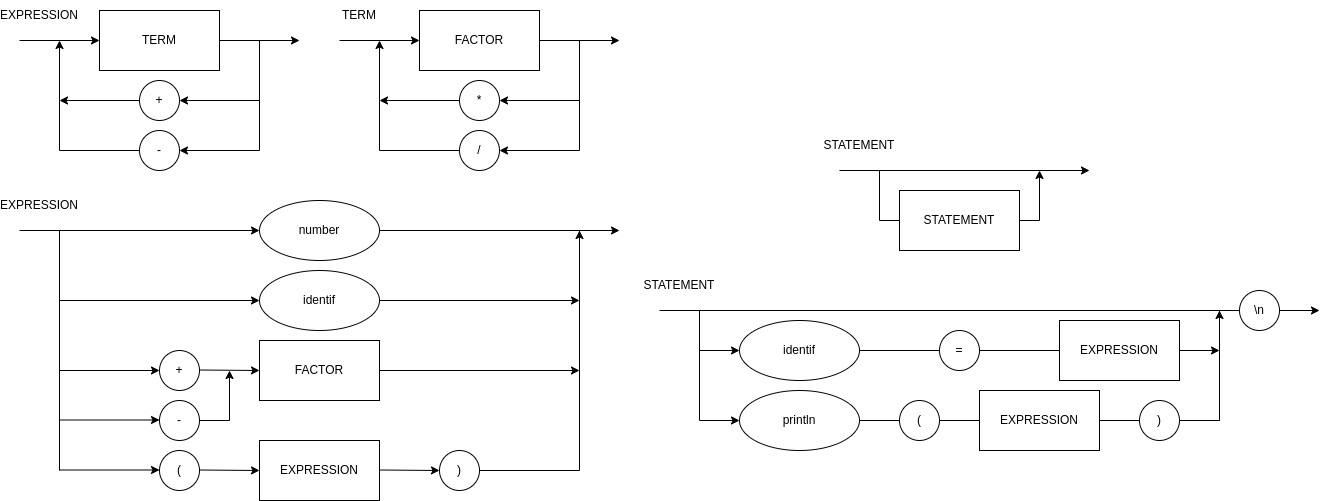

The diagram above was exported from draw.io. Its source (the exported page's mxGraphModel, read from the mxfile embedded in the PNG):
<mxGraphModel dx="1399" dy="394" grid="1" gridSize="10" guides="1" tooltips="1" connect="1" arrows="1" fold="1" page="0" pageScale="1" pageWidth="850" pageHeight="1100" background="#ffffff" math="0" shadow="0">
  <root>
    <mxCell id="0" />
    <mxCell id="1" parent="0" />
    <mxCell id="154" value="" style="endArrow=none;html=1;strokeColor=#000000;fontColor=#000000;" parent="1" edge="1">
      <mxGeometry width="50" height="50" relative="1" as="geometry">
        <mxPoint x="860" y="390" as="sourcePoint" />
        <mxPoint x="1020" y="390" as="targetPoint" />
      </mxGeometry>
    </mxCell>
    <mxCell id="132" value="" style="endArrow=none;html=1;strokeColor=#000000;exitX=1;exitY=0.5;exitDx=0;exitDy=0;startArrow=none;" parent="1" source="126" edge="1">
      <mxGeometry width="50" height="50" relative="1" as="geometry">
        <mxPoint x="921" y="604" as="sourcePoint" />
        <mxPoint x="1200" y="590" as="targetPoint" />
      </mxGeometry>
    </mxCell>
    <mxCell id="2" value="TERM" style="rounded=0;whiteSpace=wrap;html=1;fillColor=#FFFFFF;strokeColor=#000000;fontColor=#000000;" parent="1" vertex="1">
      <mxGeometry x="80" y="180" width="120" height="60" as="geometry" />
    </mxCell>
    <mxCell id="3" value="" style="endArrow=classic;html=1;entryX=0;entryY=0.5;entryDx=0;entryDy=0;strokeColor=#000000;" parent="1" target="2" edge="1">
      <mxGeometry width="50" height="50" relative="1" as="geometry">
        <mxPoint y="210" as="sourcePoint" />
        <mxPoint x="19" y="228" as="targetPoint" />
      </mxGeometry>
    </mxCell>
    <mxCell id="5" value="" style="endArrow=classic;html=1;strokeColor=#000000;" parent="1" edge="1">
      <mxGeometry width="50" height="50" relative="1" as="geometry">
        <mxPoint x="200" y="210" as="sourcePoint" />
        <mxPoint x="280" y="210" as="targetPoint" />
      </mxGeometry>
    </mxCell>
    <mxCell id="6" value="+" style="ellipse;whiteSpace=wrap;html=1;aspect=fixed;strokeColor=#000000;fontColor=#000000;fillColor=#FFFFFF;" parent="1" vertex="1">
      <mxGeometry x="120" y="250" width="40" height="40" as="geometry" />
    </mxCell>
    <mxCell id="7" value="-" style="ellipse;whiteSpace=wrap;html=1;aspect=fixed;strokeColor=#000000;fontColor=#000000;fillColor=#FFFFFF;" parent="1" vertex="1">
      <mxGeometry x="120" y="300" width="40" height="40" as="geometry" />
    </mxCell>
    <mxCell id="9" value="" style="endArrow=classic;html=1;strokeColor=#000000;entryX=1;entryY=0.5;entryDx=0;entryDy=0;" parent="1" target="6" edge="1">
      <mxGeometry width="50" height="50" relative="1" as="geometry">
        <mxPoint x="240" y="270" as="sourcePoint" />
        <mxPoint x="290" y="220" as="targetPoint" />
      </mxGeometry>
    </mxCell>
    <mxCell id="10" value="" style="endArrow=classic;html=1;strokeColor=#000000;exitX=0;exitY=0.5;exitDx=0;exitDy=0;" parent="1" source="6" edge="1">
      <mxGeometry width="50" height="50" relative="1" as="geometry">
        <mxPoint x="120" y="279.5" as="sourcePoint" />
        <mxPoint x="40" y="270" as="targetPoint" />
      </mxGeometry>
    </mxCell>
    <mxCell id="11" value="" style="endArrow=classic;html=1;strokeColor=#000000;entryX=1;entryY=0.5;entryDx=0;entryDy=0;" parent="1" target="7" edge="1">
      <mxGeometry width="50" height="50" relative="1" as="geometry">
        <mxPoint x="240" y="320" as="sourcePoint" />
        <mxPoint x="160" y="339.5" as="targetPoint" />
      </mxGeometry>
    </mxCell>
    <mxCell id="12" value="" style="endArrow=none;html=1;strokeColor=#000000;fontColor=#000000;" parent="1" edge="1">
      <mxGeometry width="50" height="50" relative="1" as="geometry">
        <mxPoint x="240" y="320" as="sourcePoint" />
        <mxPoint x="240" y="210" as="targetPoint" />
      </mxGeometry>
    </mxCell>
    <mxCell id="14" value="" style="endArrow=none;html=1;strokeColor=#000000;fontColor=#000000;entryX=0;entryY=0.5;entryDx=0;entryDy=0;" parent="1" target="7" edge="1">
      <mxGeometry width="50" height="50" relative="1" as="geometry">
        <mxPoint x="40" y="320" as="sourcePoint" />
        <mxPoint x="260" y="230" as="targetPoint" />
      </mxGeometry>
    </mxCell>
    <mxCell id="15" value="EXPRESSION" style="text;html=1;strokeColor=none;fillColor=none;align=center;verticalAlign=middle;whiteSpace=wrap;rounded=0;fontColor=#000000;" parent="1" vertex="1">
      <mxGeometry x="-10" y="170" width="60" height="30" as="geometry" />
    </mxCell>
    <mxCell id="16" value="" style="endArrow=classic;html=1;strokeColor=#000000;" parent="1" edge="1">
      <mxGeometry width="50" height="50" relative="1" as="geometry">
        <mxPoint x="40" y="320" as="sourcePoint" />
        <mxPoint x="40" y="210" as="targetPoint" />
      </mxGeometry>
    </mxCell>
    <mxCell id="17" value="FACTOR" style="rounded=0;whiteSpace=wrap;html=1;fillColor=#FFFFFF;strokeColor=#000000;fontColor=#000000;" parent="1" vertex="1">
      <mxGeometry x="400" y="180" width="120" height="60" as="geometry" />
    </mxCell>
    <mxCell id="18" value="" style="endArrow=classic;html=1;entryX=0;entryY=0.5;entryDx=0;entryDy=0;strokeColor=#000000;" parent="1" target="17" edge="1">
      <mxGeometry width="50" height="50" relative="1" as="geometry">
        <mxPoint x="320" y="210" as="sourcePoint" />
        <mxPoint x="339" y="228" as="targetPoint" />
      </mxGeometry>
    </mxCell>
    <mxCell id="19" value="" style="endArrow=classic;html=1;strokeColor=#000000;" parent="1" edge="1">
      <mxGeometry width="50" height="50" relative="1" as="geometry">
        <mxPoint x="520" y="210" as="sourcePoint" />
        <mxPoint x="600" y="210" as="targetPoint" />
      </mxGeometry>
    </mxCell>
    <mxCell id="20" value="*" style="ellipse;whiteSpace=wrap;html=1;aspect=fixed;strokeColor=#000000;fontColor=#000000;fillColor=#FFFFFF;" parent="1" vertex="1">
      <mxGeometry x="440" y="250" width="40" height="40" as="geometry" />
    </mxCell>
    <mxCell id="21" value="/" style="ellipse;whiteSpace=wrap;html=1;aspect=fixed;strokeColor=#000000;fontColor=#000000;fillColor=#FFFFFF;" parent="1" vertex="1">
      <mxGeometry x="440" y="300" width="40" height="40" as="geometry" />
    </mxCell>
    <mxCell id="22" value="" style="endArrow=classic;html=1;strokeColor=#000000;entryX=1;entryY=0.5;entryDx=0;entryDy=0;" parent="1" target="20" edge="1">
      <mxGeometry width="50" height="50" relative="1" as="geometry">
        <mxPoint x="560" y="270" as="sourcePoint" />
        <mxPoint x="610" y="220" as="targetPoint" />
      </mxGeometry>
    </mxCell>
    <mxCell id="23" value="" style="endArrow=classic;html=1;strokeColor=#000000;exitX=0;exitY=0.5;exitDx=0;exitDy=0;" parent="1" source="20" edge="1">
      <mxGeometry width="50" height="50" relative="1" as="geometry">
        <mxPoint x="440" y="279.5" as="sourcePoint" />
        <mxPoint x="360" y="270" as="targetPoint" />
      </mxGeometry>
    </mxCell>
    <mxCell id="24" value="" style="endArrow=classic;html=1;strokeColor=#000000;entryX=1;entryY=0.5;entryDx=0;entryDy=0;" parent="1" target="21" edge="1">
      <mxGeometry width="50" height="50" relative="1" as="geometry">
        <mxPoint x="560" y="320" as="sourcePoint" />
        <mxPoint x="480" y="339.5" as="targetPoint" />
      </mxGeometry>
    </mxCell>
    <mxCell id="25" value="" style="endArrow=none;html=1;strokeColor=#000000;fontColor=#000000;" parent="1" edge="1">
      <mxGeometry width="50" height="50" relative="1" as="geometry">
        <mxPoint x="560" y="320" as="sourcePoint" />
        <mxPoint x="560" y="210" as="targetPoint" />
      </mxGeometry>
    </mxCell>
    <mxCell id="26" value="" style="endArrow=none;html=1;strokeColor=#000000;fontColor=#000000;entryX=0;entryY=0.5;entryDx=0;entryDy=0;" parent="1" target="21" edge="1">
      <mxGeometry width="50" height="50" relative="1" as="geometry">
        <mxPoint x="360" y="320" as="sourcePoint" />
        <mxPoint x="580" y="230" as="targetPoint" />
      </mxGeometry>
    </mxCell>
    <mxCell id="27" value="TERM" style="text;html=1;strokeColor=none;fillColor=none;align=center;verticalAlign=middle;whiteSpace=wrap;rounded=0;fontColor=#000000;" parent="1" vertex="1">
      <mxGeometry x="310" y="170" width="60" height="30" as="geometry" />
    </mxCell>
    <mxCell id="28" value="" style="endArrow=classic;html=1;strokeColor=#000000;" parent="1" edge="1">
      <mxGeometry width="50" height="50" relative="1" as="geometry">
        <mxPoint x="360" y="320" as="sourcePoint" />
        <mxPoint x="360" y="210" as="targetPoint" />
      </mxGeometry>
    </mxCell>
    <mxCell id="42" value="" style="endArrow=classic;html=1;strokeColor=#000000;entryX=0;entryY=0.5;entryDx=0;entryDy=0;" parent="1" target="67" edge="1">
      <mxGeometry width="50" height="50" relative="1" as="geometry">
        <mxPoint y="400" as="sourcePoint" />
        <mxPoint x="70" y="400" as="targetPoint" />
      </mxGeometry>
    </mxCell>
    <mxCell id="49" value="" style="endArrow=none;html=1;strokeColor=#000000;fontColor=#000000;" parent="1" edge="1">
      <mxGeometry width="50" height="50" relative="1" as="geometry">
        <mxPoint x="40" y="640" as="sourcePoint" />
        <mxPoint x="40" y="400" as="targetPoint" />
      </mxGeometry>
    </mxCell>
    <mxCell id="51" value="EXPRESSION" style="text;html=1;strokeColor=none;fillColor=none;align=center;verticalAlign=middle;whiteSpace=wrap;rounded=0;fontColor=#000000;" parent="1" vertex="1">
      <mxGeometry x="-10" y="360" width="60" height="30" as="geometry" />
    </mxCell>
    <mxCell id="53" value="FACTOR" style="rounded=0;whiteSpace=wrap;html=1;fillColor=#FFFFFF;strokeColor=#000000;fontColor=#000000;" parent="1" vertex="1">
      <mxGeometry x="240" y="510" width="120" height="60" as="geometry" />
    </mxCell>
    <mxCell id="55" value="" style="endArrow=classic;html=1;strokeColor=#000000;exitX=1;exitY=0.5;exitDx=0;exitDy=0;" parent="1" source="67" edge="1">
      <mxGeometry width="50" height="50" relative="1" as="geometry">
        <mxPoint x="520" y="400" as="sourcePoint" />
        <mxPoint x="600" y="400" as="targetPoint" />
      </mxGeometry>
    </mxCell>
    <mxCell id="61" value="" style="endArrow=none;html=1;strokeColor=#000000;fontColor=#000000;" parent="1" edge="1">
      <mxGeometry width="50" height="50" relative="1" as="geometry">
        <mxPoint x="560" y="510" as="sourcePoint" />
        <mxPoint x="560" y="400" as="targetPoint" />
      </mxGeometry>
    </mxCell>
    <mxCell id="65" value="" style="endArrow=classic;html=1;strokeColor=#000000;" parent="1" edge="1">
      <mxGeometry width="50" height="50" relative="1" as="geometry">
        <mxPoint x="560" y="640" as="sourcePoint" />
        <mxPoint x="560" y="400" as="targetPoint" />
      </mxGeometry>
    </mxCell>
    <mxCell id="67" value="number" style="ellipse;whiteSpace=wrap;html=1;strokeColor=#000000;fontColor=#000000;fillColor=#FFFFFF;" parent="1" vertex="1">
      <mxGeometry x="240" y="370" width="120" height="60" as="geometry" />
    </mxCell>
    <mxCell id="70" value="+" style="ellipse;whiteSpace=wrap;html=1;aspect=fixed;strokeColor=#000000;fontColor=#000000;fillColor=#FFFFFF;" parent="1" vertex="1">
      <mxGeometry x="140" y="520" width="40" height="40" as="geometry" />
    </mxCell>
    <mxCell id="71" value="-" style="ellipse;whiteSpace=wrap;html=1;aspect=fixed;strokeColor=#000000;fontColor=#000000;fillColor=#FFFFFF;" parent="1" vertex="1">
      <mxGeometry x="140" y="570" width="40" height="40" as="geometry" />
    </mxCell>
    <mxCell id="72" value="" style="endArrow=classic;html=1;strokeColor=#000000;entryX=0;entryY=0.5;entryDx=0;entryDy=0;" parent="1" target="70" edge="1">
      <mxGeometry width="50" height="50" relative="1" as="geometry">
        <mxPoint x="40" y="540" as="sourcePoint" />
        <mxPoint x="50" y="350" as="targetPoint" />
      </mxGeometry>
    </mxCell>
    <mxCell id="73" value="" style="endArrow=classic;html=1;strokeColor=#000000;entryX=0;entryY=0.5;entryDx=0;entryDy=0;" parent="1" edge="1">
      <mxGeometry width="50" height="50" relative="1" as="geometry">
        <mxPoint x="40" y="589.5" as="sourcePoint" />
        <mxPoint x="140" y="589.5" as="targetPoint" />
      </mxGeometry>
    </mxCell>
    <mxCell id="75" value="" style="endArrow=classic;html=1;strokeColor=#000000;" parent="1" edge="1">
      <mxGeometry width="50" height="50" relative="1" as="geometry">
        <mxPoint x="180" y="539.5" as="sourcePoint" />
        <mxPoint x="240" y="540" as="targetPoint" />
      </mxGeometry>
    </mxCell>
    <mxCell id="76" value="" style="endArrow=classic;html=1;strokeColor=#000000;" parent="1" edge="1">
      <mxGeometry width="50" height="50" relative="1" as="geometry">
        <mxPoint x="210" y="590" as="sourcePoint" />
        <mxPoint x="210" y="540" as="targetPoint" />
      </mxGeometry>
    </mxCell>
    <mxCell id="77" value="" style="endArrow=none;html=1;strokeColor=#000000;fontColor=#000000;exitX=1;exitY=0.5;exitDx=0;exitDy=0;" parent="1" source="71" edge="1">
      <mxGeometry width="50" height="50" relative="1" as="geometry">
        <mxPoint x="250" y="400" as="sourcePoint" />
        <mxPoint x="210" y="590" as="targetPoint" />
      </mxGeometry>
    </mxCell>
    <mxCell id="78" value="" style="endArrow=classic;html=1;strokeColor=#000000;exitX=1;exitY=0.5;exitDx=0;exitDy=0;" parent="1" source="53" edge="1">
      <mxGeometry width="50" height="50" relative="1" as="geometry">
        <mxPoint x="370" y="480" as="sourcePoint" />
        <mxPoint x="560" y="540" as="targetPoint" />
      </mxGeometry>
    </mxCell>
    <mxCell id="79" value="(" style="ellipse;whiteSpace=wrap;html=1;aspect=fixed;strokeColor=#000000;fontColor=#000000;fillColor=#FFFFFF;" parent="1" vertex="1">
      <mxGeometry x="140" y="620" width="40" height="40" as="geometry" />
    </mxCell>
    <mxCell id="81" value="" style="endArrow=classic;html=1;strokeColor=#000000;entryX=0;entryY=0.5;entryDx=0;entryDy=0;" parent="1" edge="1">
      <mxGeometry width="50" height="50" relative="1" as="geometry">
        <mxPoint x="40" y="639.5" as="sourcePoint" />
        <mxPoint x="140" y="639.5" as="targetPoint" />
      </mxGeometry>
    </mxCell>
    <mxCell id="82" value="EXPRESSION" style="rounded=0;whiteSpace=wrap;html=1;fillColor=#FFFFFF;strokeColor=#000000;fontColor=#000000;" parent="1" vertex="1">
      <mxGeometry x="240" y="610" width="120" height="60" as="geometry" />
    </mxCell>
    <mxCell id="84" value="" style="endArrow=classic;html=1;strokeColor=#000000;" parent="1" edge="1">
      <mxGeometry width="50" height="50" relative="1" as="geometry">
        <mxPoint x="180" y="639.5" as="sourcePoint" />
        <mxPoint x="240" y="640" as="targetPoint" />
      </mxGeometry>
    </mxCell>
    <mxCell id="85" value="" style="endArrow=classic;html=1;strokeColor=#000000;" parent="1" edge="1">
      <mxGeometry width="50" height="50" relative="1" as="geometry">
        <mxPoint x="360" y="639.5" as="sourcePoint" />
        <mxPoint x="420" y="640" as="targetPoint" />
      </mxGeometry>
    </mxCell>
    <mxCell id="86" value=")" style="ellipse;whiteSpace=wrap;html=1;aspect=fixed;strokeColor=#000000;fontColor=#000000;fillColor=#FFFFFF;" parent="1" vertex="1">
      <mxGeometry x="420" y="620" width="40" height="40" as="geometry" />
    </mxCell>
    <mxCell id="87" value="" style="endArrow=none;html=1;strokeColor=#000000;fontColor=#000000;exitX=1;exitY=0.5;exitDx=0;exitDy=0;" parent="1" source="86" edge="1">
      <mxGeometry width="50" height="50" relative="1" as="geometry">
        <mxPoint x="570" y="390" as="sourcePoint" />
        <mxPoint x="560" y="640" as="targetPoint" />
      </mxGeometry>
    </mxCell>
    <mxCell id="88" value="identif" style="ellipse;whiteSpace=wrap;html=1;strokeColor=#000000;fontColor=#000000;fillColor=#FFFFFF;" parent="1" vertex="1">
      <mxGeometry x="240" y="440" width="120" height="60" as="geometry" />
    </mxCell>
    <mxCell id="89" value="" style="endArrow=classic;html=1;strokeColor=#000000;exitX=1;exitY=0.5;exitDx=0;exitDy=0;" parent="1" source="88" edge="1">
      <mxGeometry width="50" height="50" relative="1" as="geometry">
        <mxPoint x="370" y="410" as="sourcePoint" />
        <mxPoint x="560" y="470" as="targetPoint" />
      </mxGeometry>
    </mxCell>
    <mxCell id="90" value="" style="endArrow=classic;html=1;strokeColor=#000000;entryX=0;entryY=0.5;entryDx=0;entryDy=0;" parent="1" target="88" edge="1">
      <mxGeometry width="50" height="50" relative="1" as="geometry">
        <mxPoint x="40" y="470" as="sourcePoint" />
        <mxPoint x="620" y="420" as="targetPoint" />
      </mxGeometry>
    </mxCell>
    <mxCell id="91" value="" style="endArrow=classic;html=1;strokeColor=#000000;" parent="1" edge="1">
      <mxGeometry width="50" height="50" relative="1" as="geometry">
        <mxPoint x="640" y="480" as="sourcePoint" />
        <mxPoint x="1300" y="480" as="targetPoint" />
      </mxGeometry>
    </mxCell>
    <mxCell id="92" value="" style="endArrow=none;html=1;strokeColor=#000000;fontColor=#000000;" parent="1" edge="1">
      <mxGeometry width="50" height="50" relative="1" as="geometry">
        <mxPoint x="680" y="590" as="sourcePoint" />
        <mxPoint x="680" y="480" as="targetPoint" />
      </mxGeometry>
    </mxCell>
    <mxCell id="93" value="STATEMENT" style="text;html=1;strokeColor=none;fillColor=none;align=center;verticalAlign=middle;whiteSpace=wrap;rounded=0;fontColor=#000000;" parent="1" vertex="1">
      <mxGeometry x="630" y="440" width="60" height="30" as="geometry" />
    </mxCell>
    <mxCell id="96" value="" style="endArrow=none;html=1;strokeColor=#000000;fontColor=#000000;" parent="1" edge="1">
      <mxGeometry width="50" height="50" relative="1" as="geometry">
        <mxPoint x="1200" y="590" as="sourcePoint" />
        <mxPoint x="1200" y="480" as="targetPoint" />
      </mxGeometry>
    </mxCell>
    <mxCell id="97" value="" style="endArrow=classic;html=1;strokeColor=#000000;" parent="1" edge="1">
      <mxGeometry width="50" height="50" relative="1" as="geometry">
        <mxPoint x="1200" y="590" as="sourcePoint" />
        <mxPoint x="1200" y="480" as="targetPoint" />
      </mxGeometry>
    </mxCell>
    <mxCell id="114" value="identif" style="ellipse;whiteSpace=wrap;html=1;strokeColor=#000000;fontColor=#000000;fillColor=#FFFFFF;" parent="1" vertex="1">
      <mxGeometry x="720" y="490" width="120" height="60" as="geometry" />
    </mxCell>
    <mxCell id="115" value="" style="endArrow=classic;html=1;strokeColor=#000000;exitX=1;exitY=0.5;exitDx=0;exitDy=0;startArrow=none;" parent="1" source="119" edge="1">
      <mxGeometry width="50" height="50" relative="1" as="geometry">
        <mxPoint x="1010" y="460" as="sourcePoint" />
        <mxPoint x="1200" y="520" as="targetPoint" />
      </mxGeometry>
    </mxCell>
    <mxCell id="116" value="" style="endArrow=classic;html=1;strokeColor=#000000;entryX=0;entryY=0.5;entryDx=0;entryDy=0;" parent="1" target="114" edge="1">
      <mxGeometry width="50" height="50" relative="1" as="geometry">
        <mxPoint x="680" y="520" as="sourcePoint" />
        <mxPoint x="1260" y="470" as="targetPoint" />
      </mxGeometry>
    </mxCell>
    <mxCell id="118" value="" style="endArrow=none;html=1;strokeColor=#000000;exitX=1;exitY=0.5;exitDx=0;exitDy=0;" parent="1" source="114" target="117" edge="1">
      <mxGeometry width="50" height="50" relative="1" as="geometry">
        <mxPoint x="840" y="520" as="sourcePoint" />
        <mxPoint x="1200" y="520" as="targetPoint" />
      </mxGeometry>
    </mxCell>
    <mxCell id="117" value="=" style="ellipse;whiteSpace=wrap;html=1;aspect=fixed;strokeColor=#000000;fontColor=#000000;fillColor=#FFFFFF;" parent="1" vertex="1">
      <mxGeometry x="920" y="500" width="40" height="40" as="geometry" />
    </mxCell>
    <mxCell id="120" value="" style="endArrow=none;html=1;strokeColor=#000000;exitX=1;exitY=0.5;exitDx=0;exitDy=0;startArrow=none;" parent="1" source="117" target="119" edge="1">
      <mxGeometry width="50" height="50" relative="1" as="geometry">
        <mxPoint x="920" y="520" as="sourcePoint" />
        <mxPoint x="1200" y="520" as="targetPoint" />
      </mxGeometry>
    </mxCell>
    <mxCell id="119" value="EXPRESSION" style="rounded=0;whiteSpace=wrap;html=1;fillColor=#FFFFFF;strokeColor=#000000;fontColor=#000000;" parent="1" vertex="1">
      <mxGeometry x="1040" y="490" width="120" height="60" as="geometry" />
    </mxCell>
    <mxCell id="121" value="println" style="ellipse;whiteSpace=wrap;html=1;strokeColor=#000000;fontColor=#000000;fillColor=#FFFFFF;" parent="1" vertex="1">
      <mxGeometry x="720" y="560" width="120" height="60" as="geometry" />
    </mxCell>
    <mxCell id="122" value="" style="endArrow=classic;html=1;strokeColor=#000000;entryX=0;entryY=0.5;entryDx=0;entryDy=0;" parent="1" target="121" edge="1">
      <mxGeometry width="50" height="50" relative="1" as="geometry">
        <mxPoint x="680" y="590" as="sourcePoint" />
        <mxPoint x="1260" y="540" as="targetPoint" />
      </mxGeometry>
    </mxCell>
    <mxCell id="123" value="" style="endArrow=none;html=1;strokeColor=#000000;exitX=1;exitY=0.5;exitDx=0;exitDy=0;" parent="1" source="121" target="124" edge="1">
      <mxGeometry width="50" height="50" relative="1" as="geometry">
        <mxPoint x="840" y="590" as="sourcePoint" />
        <mxPoint x="1200" y="590" as="targetPoint" />
      </mxGeometry>
    </mxCell>
    <mxCell id="124" value="(" style="ellipse;whiteSpace=wrap;html=1;aspect=fixed;strokeColor=#000000;fontColor=#000000;fillColor=#FFFFFF;" parent="1" vertex="1">
      <mxGeometry x="880" y="570" width="40" height="40" as="geometry" />
    </mxCell>
    <mxCell id="125" value="" style="endArrow=none;html=1;strokeColor=#000000;exitX=1;exitY=0.5;exitDx=0;exitDy=0;startArrow=none;" parent="1" source="124" target="126" edge="1">
      <mxGeometry width="50" height="50" relative="1" as="geometry">
        <mxPoint x="920" y="590" as="sourcePoint" />
        <mxPoint x="1200" y="590" as="targetPoint" />
      </mxGeometry>
    </mxCell>
    <mxCell id="126" value="EXPRESSION" style="rounded=0;whiteSpace=wrap;html=1;fillColor=#FFFFFF;strokeColor=#000000;fontColor=#000000;" parent="1" vertex="1">
      <mxGeometry x="960" y="560" width="120" height="60" as="geometry" />
    </mxCell>
    <mxCell id="130" value=")" style="ellipse;whiteSpace=wrap;html=1;aspect=fixed;strokeColor=#000000;fontColor=#000000;fillColor=#FFFFFF;" parent="1" vertex="1">
      <mxGeometry x="1120" y="570" width="40" height="40" as="geometry" />
    </mxCell>
    <mxCell id="134" value="" style="endArrow=classic;html=1;strokeColor=#000000;" parent="1" edge="1">
      <mxGeometry width="50" height="50" relative="1" as="geometry">
        <mxPoint x="820" y="340" as="sourcePoint" />
        <mxPoint x="1070" y="340" as="targetPoint" />
      </mxGeometry>
    </mxCell>
    <mxCell id="135" value="" style="endArrow=none;html=1;strokeColor=#000000;fontColor=#000000;" parent="1" edge="1">
      <mxGeometry width="50" height="50" relative="1" as="geometry">
        <mxPoint x="860" y="390" as="sourcePoint" />
        <mxPoint x="860" y="340" as="targetPoint" />
      </mxGeometry>
    </mxCell>
    <mxCell id="136" value="STATEMENT" style="text;html=1;strokeColor=none;fillColor=none;align=center;verticalAlign=middle;whiteSpace=wrap;rounded=0;fontColor=#000000;" parent="1" vertex="1">
      <mxGeometry x="810" y="300" width="60" height="30" as="geometry" />
    </mxCell>
    <mxCell id="138" value="" style="endArrow=classic;html=1;strokeColor=#000000;" parent="1" edge="1">
      <mxGeometry width="50" height="50" relative="1" as="geometry">
        <mxPoint x="1020" y="390" as="sourcePoint" />
        <mxPoint x="1020" y="340" as="targetPoint" />
      </mxGeometry>
    </mxCell>
    <mxCell id="151" value="STATEMENT" style="rounded=0;whiteSpace=wrap;html=1;fillColor=#FFFFFF;strokeColor=#000000;fontColor=#000000;" parent="1" vertex="1">
      <mxGeometry x="880" y="360" width="120" height="60" as="geometry" />
    </mxCell>
    <mxCell id="155" value="\n" style="ellipse;whiteSpace=wrap;html=1;aspect=fixed;strokeColor=#000000;fontColor=#000000;fillColor=#FFFFFF;gradientColor=none;" parent="1" vertex="1">
      <mxGeometry x="1220" y="460" width="40" height="40" as="geometry" />
    </mxCell>
  </root>
</mxGraphModel>